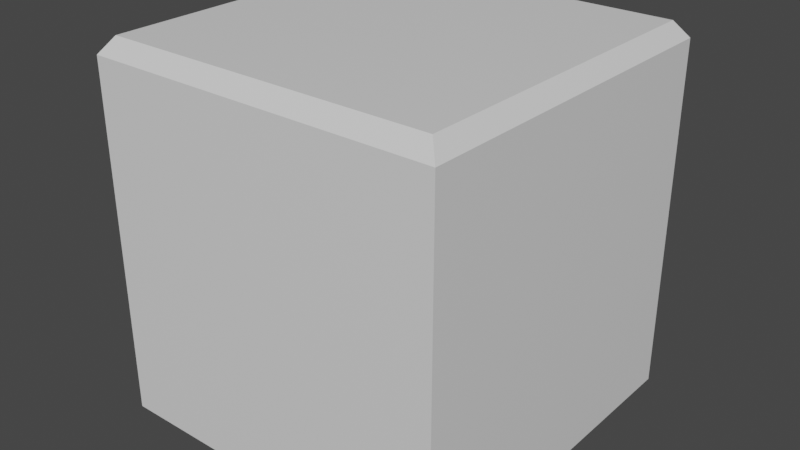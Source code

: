 # Source: Tile.blend  (saved by Blender 2.83.19; exported with 4.5.12 LTS)
import bpy
from mathutils import Matrix  # noqa: F401  (used for matrix-valued properties, if any)

bpy.ops.wm.read_factory_settings(use_empty=True)
scene = bpy.context.scene
scene.name = 'Scene'

# ---- collections
col_collection = bpy.data.collections.new('Collection'); scene.collection.children.link(col_collection)

# ---- materials (node trees are filled in below, after node groups)
mat_material = bpy.data.materials.new('Material')
mat_material.alpha_threshold = 0.0
mat_material.use_transparent_shadow = False
mat_material.line_color = (0.0, 0.0, 0.0, 1.0)

# ---- material node trees
mat_material.use_nodes = True; mat_material.node_tree.nodes.clear()
_N = mat_material.node_tree.nodes; _L = mat_material.node_tree.links
n0 = _N.new('ShaderNodeOutputMaterial'); n0.name = 'Material Output'; n0.location = (300, 300)
n1 = _N.new('ShaderNodeBsdfPrincipled'); n1.name = 'Principled BSDF'; n1.location = (10, 300)
n1.distribution = 'GGX'
n1.subsurface_method = 'BURLEY'
n1.inputs[2].default_value = 0.4
n1.inputs[3].default_value = 1.45
n1.inputs[27].default_value = (0.0, 0.0, 0.0, 1.0)
n1.inputs[28].default_value = 1.0
_L.new(n1.outputs[0], n0.inputs[0])
n0.is_active_output = True

# ---- world
world_world = bpy.data.worlds.new('World'); scene.world = world_world
world_world.use_nodes = True; world_world.node_tree.nodes.clear()
_N = world_world.node_tree.nodes; _L = world_world.node_tree.links
n0 = _N.new('ShaderNodeOutputWorld'); n0.name = 'World Output'; n0.location = (300, 300)
n1 = _N.new('ShaderNodeBackground'); n1.name = 'Background'; n1.location = (10, 300)
n1.inputs[0].default_value = (0.05088, 0.05088, 0.05088, 1.0)
_L.new(n1.outputs[0], n0.inputs[0])
n0.is_active_output = True
world_world.color = (0.05088, 0.05088, 0.05088)
world_world.use_sun_shadow = False
world_world.sun_shadow_jitter_overblur = 0.0

# ---- meshes
me_cube = bpy.data.meshes.new('Cube')
me_cube.from_pydata([(1.0, 1.0, 1.0), (1.0, 1.0, -1.0), (1.0, -1.0, 1.0), (1.0, -1.0, -1.0), (-1.0, 1.0, 1.0), (-1.0, 1.0, -1.0), (-1.0, -1.0, 1.0), (-1.0, -1.0, -1.0), (1.0, -1.0, 1.0), (0.9317, -0.9317, 1.091), (-0.9317, -0.9317, 1.091), (-1.0, -1.0, 1.0), (1.0, 1.0, 1.0), (0.9317, 0.9317, 1.091), (-0.9317, 0.9317, 1.091), (-1.0, 1.0, 1.0)], [], [(0, 4, 15, 12), (3, 2, 6, 7), (7, 6, 4, 5), (5, 1, 3, 7), (1, 0, 2, 3), (5, 4, 0, 1), (2, 0, 12, 8), (4, 6, 11, 15), (13, 14, 10, 9), (9, 10, 11, 8), (13, 9, 8, 12), (10, 14, 15, 11), (14, 13, 12, 15), (6, 2, 8, 11)])
_uv = me_cube.uv_layers.new(name='UVMap')
_uv.uv.foreach_set('vector', [0.625, 0.5, 0.625, 0.25, 0.625, 0.25, 0.625, 0.5, 0.375, 0.75, 0.625, 0.75, 0.625, 1.0, 0.375, 1.0, 0.375, 0.0, 0.625, 0.0, 0.625, 0.25, 0.375, 0.25, 0.125, 0.5, 0.375, 0.5, 0.375, 0.75, 0.125, 0.75, 0.375, 0.5, 0.625, 0.5, 0.625, 0.75, 0.375, 0.75, 0.375, 0.25, 0.625, 0.25, 0.625, 0.5, 0.375, 0.5, 0.625, 0.75, 0.625, 0.5, 0.625, 0.5, 0.625, 0.75, 0.625, 0.25, 0.625, 0.0, 0.625, 0.0, 0.625, 0.25, 0.6335, 0.5085, 0.8665, 0.5085, 0.8665, 0.7415, 0.6335, 0.7415, 0.6335, 0.7415, 0.8665, 0.7415, 0.875, 0.75, 0.625, 0.75, 0.6335, 0.5085, 0.6335, 0.7415, 0.625, 0.75, 0.625, 0.5, 0.8665, 0.7415, 0.8665, 0.5085, 0.875, 0.5, 0.875, 0.75, 0.8665, 0.5085, 0.6335, 0.5085, 0.625, 0.5, 0.875, 0.5, 0.625, 1.0, 0.625, 0.75, 0.625, 0.75, 0.625, 1.0])
me_cube.materials.append(mat_material)
me_cube.use_remesh_preserve_volume = False
me_cube.use_remesh_preserve_attributes = False
me_cube.use_mirror_vertex_groups = False
me_cube.update()

# ---- objects
ob_cube = bpy.data.objects.new('Cube', me_cube)

# ---- transforms, parenting, visibility, modifiers, constraints
ob_cube.location = (0.0, 0.0, 0.0)
ob_cube.lock_rotations_4d = False
ob_cube.empty_display_type = 'ARROWS'
ob_cube.lineart.crease_threshold = 0.0

# ---- collection membership
col_collection.objects.link(ob_cube)

# ---- scene / render settings (as saved in the file)
scene.frame_start = 1; scene.frame_end = 250; scene.frame_set(1)
scene.render.engine = 'BLENDER_EEVEE_NEXT'
scene.cycles.use_denoising = False
scene.cycles.samples = 128
scene.cycles.sampling_pattern = 'TABULATED_SOBOL'
scene.cycles.use_adaptive_sampling = False
scene.cycles.use_light_tree = False
scene.view_settings.view_transform = 'Filmic'
bpy.context.view_layer.update()

# ---- added for rendering (the .blend has no active camera and no usable light): camera, sun
cam_auto = bpy.data.cameras.new('AutoCamera')
cam_auto.lens = 50.0
cam_auto.sensor_width = 36.0
cam_auto.clip_end = 1000.0
ob_auto_camera = bpy.data.objects.new('AutoCamera', cam_auto)
scene.collection.objects.link(ob_auto_camera)
ob_auto_camera.location = (3.25422, -3.90506, 2.6487)
ob_auto_camera.rotation_euler = (1.09748, -7.21219e-08, 0.694738)
scene.camera = ob_auto_camera
light_auto_sun = bpy.data.lights.new('AutoSun', 'SUN')
light_auto_sun.energy = 3.0
light_auto_sun.angle = 0.0523599
ob_auto_sun = bpy.data.objects.new('AutoSun', light_auto_sun)
scene.collection.objects.link(ob_auto_sun)
ob_auto_sun.rotation_euler = (0.872665, 0.174533, 0.523599)
bpy.context.view_layer.update()
